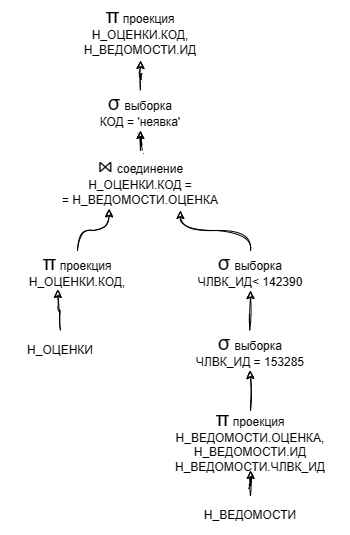

The diagram above was exported from draw.io. Its source (the exported page's mxGraphModel, read from the mxfile embedded in the PNG):
<mxGraphModel dx="1126" dy="619" grid="1" gridSize="10" guides="1" tooltips="1" connect="1" arrows="1" fold="1" page="1" pageScale="1" pageWidth="827" pageHeight="1169" math="0" shadow="0">
  <root>
    <mxCell id="0" />
    <mxCell id="1" parent="0" />
    <mxCell id="A3Bdh6wS-qDGbad3nzuC-1" value="Н_ОЦЕНКИ" style="text;html=1;fillColor=none;align=center;verticalAlign=middle;whiteSpace=wrap;rounded=0;shadow=0;glass=0;sketch=1;" vertex="1" parent="1">
      <mxGeometry x="400" y="380" width="120" height="40" as="geometry" />
    </mxCell>
    <mxCell id="A3Bdh6wS-qDGbad3nzuC-2" style="edgeStyle=orthogonalEdgeStyle;rounded=0;sketch=1;orthogonalLoop=1;jettySize=auto;html=1;curved=1;" edge="1" parent="1" source="A3Bdh6wS-qDGbad3nzuC-10" target="A3Bdh6wS-qDGbad3nzuC-8">
      <mxGeometry relative="1" as="geometry" />
    </mxCell>
    <mxCell id="A3Bdh6wS-qDGbad3nzuC-4" value="Н_ВЕДОМОСТИ" style="text;html=1;strokeColor=none;fillColor=none;align=center;verticalAlign=middle;whiteSpace=wrap;rounded=0;shadow=0;glass=0;sketch=1;" vertex="1" parent="1">
      <mxGeometry x="590" y="545" width="120" height="40" as="geometry" />
    </mxCell>
    <mxCell id="A3Bdh6wS-qDGbad3nzuC-5" style="edgeStyle=orthogonalEdgeStyle;rounded=0;sketch=1;orthogonalLoop=1;jettySize=auto;html=1;curved=1;" edge="1" parent="1" source="A3Bdh6wS-qDGbad3nzuC-14" target="A3Bdh6wS-qDGbad3nzuC-7">
      <mxGeometry relative="1" as="geometry" />
    </mxCell>
    <mxCell id="A3Bdh6wS-qDGbad3nzuC-6" value="&lt;font style=&quot;border-color: var(--border-color); font-size: 20px;&quot;&gt;⋈&lt;/font&gt;&lt;font style=&quot;border-color: var(--border-color);&quot;&gt;&amp;nbsp;&lt;/font&gt;соединение&lt;br&gt;Н_ОЦЕНКИ.КОД =&lt;br&gt;= Н_ВЕДОМОСТИ.ОЦЕНКА" style="text;html=1;strokeColor=none;fillColor=none;align=center;verticalAlign=middle;whiteSpace=wrap;rounded=0;shadow=0;glass=0;sketch=1;" vertex="1" parent="1">
      <mxGeometry x="440" y="200" width="200" height="60" as="geometry" />
    </mxCell>
    <mxCell id="A3Bdh6wS-qDGbad3nzuC-7" value="&lt;font style=&quot;border-color: var(--border-color); font-size: 20px;&quot;&gt;π&lt;/font&gt;&amp;nbsp;проекция&lt;br&gt;Н_ОЦЕНКИ.КОД,&lt;br&gt;Н_ВЕДОМОСТИ.ИД" style="text;html=1;strokeColor=none;fillColor=none;align=center;verticalAlign=middle;whiteSpace=wrap;rounded=0;shadow=0;glass=0;sketch=1;" vertex="1" parent="1">
      <mxGeometry x="440" y="50" width="200" height="60" as="geometry" />
    </mxCell>
    <mxCell id="A3Bdh6wS-qDGbad3nzuC-8" value="&lt;font style=&quot;border-color: var(--border-color); font-size: 20px;&quot;&gt;σ&lt;/font&gt;&lt;font style=&quot;border-color: var(--border-color); font-size: 15px;&quot;&gt;&amp;nbsp;&lt;/font&gt;выборка&lt;br&gt;ЧЛВК_ИД&amp;lt;&amp;nbsp;142390" style="text;html=1;strokeColor=none;fillColor=none;align=center;verticalAlign=middle;whiteSpace=wrap;rounded=0;shadow=0;glass=0;sketch=1;" vertex="1" parent="1">
      <mxGeometry x="590" y="300" width="120" height="40" as="geometry" />
    </mxCell>
    <mxCell id="A3Bdh6wS-qDGbad3nzuC-10" value="&lt;font style=&quot;border-color: var(--border-color); font-size: 20px;&quot;&gt;σ&lt;/font&gt;&lt;font style=&quot;border-color: var(--border-color); font-size: 15px;&quot;&gt;&amp;nbsp;&lt;/font&gt;выборка&lt;br&gt;ЧЛВК_ИД = 153285" style="text;html=1;strokeColor=none;fillColor=none;align=center;verticalAlign=middle;whiteSpace=wrap;rounded=0;shadow=0;glass=0;sketch=1;" vertex="1" parent="1">
      <mxGeometry x="590" y="380" width="120" height="40" as="geometry" />
    </mxCell>
    <mxCell id="A3Bdh6wS-qDGbad3nzuC-11" value="" style="edgeStyle=orthogonalEdgeStyle;rounded=0;sketch=1;orthogonalLoop=1;jettySize=auto;html=1;curved=1;entryX=0.7;entryY=1;entryDx=0;entryDy=0;exitX=0.5;exitY=0;exitDx=0;exitDy=0;entryPerimeter=0;" edge="1" parent="1" source="A3Bdh6wS-qDGbad3nzuC-8" target="A3Bdh6wS-qDGbad3nzuC-6">
      <mxGeometry relative="1" as="geometry">
        <mxPoint x="650" y="370" as="sourcePoint" />
        <mxPoint x="673.4000000000001" y="360.84000000000003" as="targetPoint" />
      </mxGeometry>
    </mxCell>
    <mxCell id="A3Bdh6wS-qDGbad3nzuC-12" value="" style="edgeStyle=orthogonalEdgeStyle;rounded=0;sketch=1;orthogonalLoop=1;jettySize=auto;html=1;entryX=0.343;entryY=0.974;entryDx=0;entryDy=0;curved=1;entryPerimeter=0;exitX=0.5;exitY=0;exitDx=0;exitDy=0;" edge="1" parent="1" source="PBqf5f7jtLtv-EpEVr0s-1" target="A3Bdh6wS-qDGbad3nzuC-6">
      <mxGeometry relative="1" as="geometry">
        <mxPoint x="450" y="330" as="sourcePoint" />
        <mxPoint x="449.86400000000003" y="364.48" as="targetPoint" />
      </mxGeometry>
    </mxCell>
    <mxCell id="A3Bdh6wS-qDGbad3nzuC-13" value="" style="edgeStyle=orthogonalEdgeStyle;rounded=0;sketch=1;orthogonalLoop=1;jettySize=auto;html=1;curved=1;" edge="1" parent="1" source="A3Bdh6wS-qDGbad3nzuC-6" target="A3Bdh6wS-qDGbad3nzuC-14">
      <mxGeometry relative="1" as="geometry">
        <mxPoint x="540" y="200" as="sourcePoint" />
        <mxPoint x="540" y="140" as="targetPoint" />
      </mxGeometry>
    </mxCell>
    <mxCell id="A3Bdh6wS-qDGbad3nzuC-14" value="&lt;font style=&quot;border-color: var(--border-color); font-size: 20px;&quot;&gt;σ&lt;/font&gt;&lt;font style=&quot;border-color: var(--border-color); font-size: 15px;&quot;&gt;&amp;nbsp;&lt;/font&gt;выборка&lt;br&gt;КОД = 'неявка'" style="text;html=1;strokeColor=none;fillColor=none;align=center;verticalAlign=middle;whiteSpace=wrap;rounded=0;shadow=0;glass=0;sketch=1;" vertex="1" parent="1">
      <mxGeometry x="480" y="140" width="120" height="40" as="geometry" />
    </mxCell>
    <mxCell id="PBqf5f7jtLtv-EpEVr0s-2" value="" style="edgeStyle=orthogonalEdgeStyle;rounded=0;sketch=1;orthogonalLoop=1;jettySize=auto;html=1;entryX=0.343;entryY=0.974;entryDx=0;entryDy=0;curved=1;entryPerimeter=0;exitX=0.5;exitY=0;exitDx=0;exitDy=0;" edge="1" parent="1" source="A3Bdh6wS-qDGbad3nzuC-1" target="PBqf5f7jtLtv-EpEVr0s-1">
      <mxGeometry relative="1" as="geometry">
        <mxPoint x="460" y="370" as="sourcePoint" />
        <mxPoint x="509" y="258" as="targetPoint" />
      </mxGeometry>
    </mxCell>
    <mxCell id="PBqf5f7jtLtv-EpEVr0s-1" value="&lt;font style=&quot;border-color: var(--border-color); font-size: 20px;&quot;&gt;π&lt;/font&gt;&amp;nbsp;проекция&lt;br&gt;Н_ОЦЕНКИ.КОД," style="text;html=1;strokeColor=none;fillColor=none;align=center;verticalAlign=middle;whiteSpace=wrap;rounded=0;shadow=0;glass=0;sketch=1;" vertex="1" parent="1">
      <mxGeometry x="414" y="300" width="126" height="40" as="geometry" />
    </mxCell>
    <mxCell id="XdSisozrc-LbSwncqdF3-1" value="&lt;font style=&quot;border-color: var(--border-color); font-size: 20px;&quot;&gt;π&lt;/font&gt;&amp;nbsp;проекция&lt;br&gt;Н_ВЕДОМОСТИ.ОЦЕНКА,&lt;br&gt;Н_ВЕДОМОСТИ.ИД&lt;br&gt;Н_ВЕДОМОСТИ.ЧЛВК_ИД" style="text;html=1;strokeColor=none;fillColor=none;align=center;verticalAlign=middle;whiteSpace=wrap;rounded=0;shadow=0;glass=0;sketch=1;" vertex="1" parent="1">
      <mxGeometry x="550" y="460" width="200" height="60" as="geometry" />
    </mxCell>
    <mxCell id="XdSisozrc-LbSwncqdF3-7" style="edgeStyle=orthogonalEdgeStyle;rounded=0;sketch=1;orthogonalLoop=1;jettySize=auto;html=1;curved=1;" edge="1" parent="1">
      <mxGeometry relative="1" as="geometry">
        <mxPoint x="650" y="460" as="sourcePoint" />
        <mxPoint x="649.5" y="420" as="targetPoint" />
      </mxGeometry>
    </mxCell>
    <mxCell id="XdSisozrc-LbSwncqdF3-8" style="edgeStyle=orthogonalEdgeStyle;rounded=0;sketch=1;orthogonalLoop=1;jettySize=auto;html=1;curved=1;entryX=0.5;entryY=1;entryDx=0;entryDy=0;" edge="1" parent="1" source="A3Bdh6wS-qDGbad3nzuC-4" target="XdSisozrc-LbSwncqdF3-1">
      <mxGeometry relative="1" as="geometry">
        <mxPoint x="670" y="400" as="sourcePoint" />
        <mxPoint x="670" y="360" as="targetPoint" />
      </mxGeometry>
    </mxCell>
  </root>
</mxGraphModel>